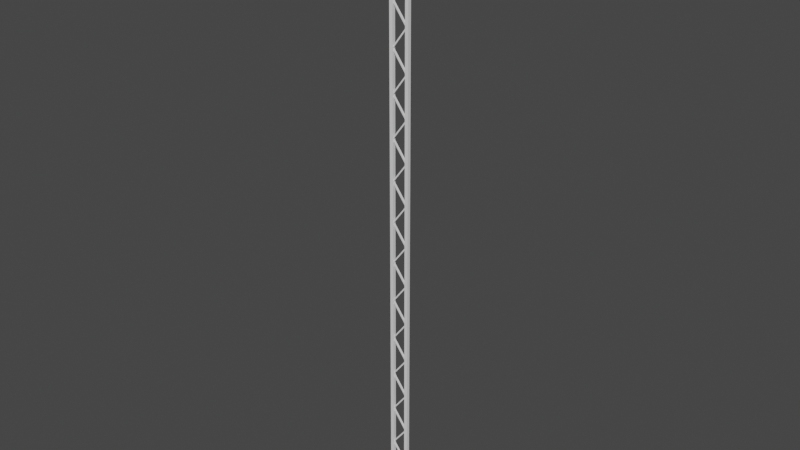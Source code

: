 # Source: single-scaffolding.blend  (saved by Blender 2.83.19; exported with 4.5.12 LTS)
import bpy
from mathutils import Matrix  # noqa: F401  (used for matrix-valued properties, if any)

bpy.ops.wm.read_factory_settings(use_empty=True)
scene = bpy.context.scene
scene.name = 'Scene'

# ---- collections
col_collection = bpy.data.collections.new('Collection'); scene.collection.children.link(col_collection)

# ---- world
world_world = bpy.data.worlds.new('World'); scene.world = world_world
world_world.use_nodes = True; world_world.node_tree.nodes.clear()
_N = world_world.node_tree.nodes; _L = world_world.node_tree.links
n0 = _N.new('ShaderNodeOutputWorld'); n0.name = 'World Output'; n0.location = (300, 300)
n1 = _N.new('ShaderNodeBackground'); n1.name = 'Background'; n1.location = (10, 300)
n1.inputs[0].default_value = (0.05088, 0.05088, 0.05088, 1.0)
_L.new(n1.outputs[0], n0.inputs[0])
n0.is_active_output = True
world_world.color = (0.05088, 0.05088, 0.05088)
world_world.use_sun_shadow = False
world_world.sun_shadow_jitter_overblur = 0.0

# ---- meshes
me_cube_001 = bpy.data.meshes.new('Cube.001')
me_cube_001.from_pydata([(0.75, 0.08625, -33.68), (-0.75, 0.08625, -31.68), (0.75, 0.08625, -33.44), (0.75, -0.08625, -33.68), (-0.75, -0.08625, -31.68), (0.75, -0.08625, -33.44), (-0.75, -0.08625, -31.44), (0.75, -0.08625, -29.44), (-0.75, -0.08625, -31.19), (0.75, -0.08625, -29.19), (-0.75, 0.08625, -31.44), (0.75, 0.08625, -29.44), (-0.75, 0.08625, -31.19), (0.75, 0.08625, -29.19), (0.75, 0.08625, -29.19), (-0.75, 0.08625, -27.19), (0.75, 0.08625, -28.95), (0.75, -0.08625, -29.19), (-0.75, -0.08625, -27.19), (0.75, -0.08625, -28.95), (-0.75, -0.08625, -26.95), (0.75, -0.08625, -24.95), (-0.75, -0.08625, -26.7), (0.75, -0.08625, -24.7), (-0.75, 0.08625, -26.95), (0.75, 0.08625, -24.95), (-0.75, 0.08625, -26.7), (0.75, 0.08625, -24.7), (0.75, 0.08625, -24.7), (-0.75, 0.08625, -22.7), (0.75, 0.08625, -24.45), (0.75, -0.08625, -24.7), (-0.75, -0.08625, -22.7), (0.75, -0.08625, -24.45), (-0.75, -0.08625, -22.45), (0.75, -0.08625, -20.45), (-0.75, -0.08625, -22.21), (0.75, -0.08625, -20.21), (-0.75, 0.08625, -22.45), (0.75, 0.08625, -20.45), (-0.75, 0.08625, -22.21), (0.75, 0.08625, -20.21), (0.75, 0.08625, -20.21), (-0.75, 0.08625, -18.21), (0.75, 0.08625, -19.96), (0.75, -0.08625, -20.21), (-0.75, -0.08625, -18.21), (0.75, -0.08625, -19.96), (-0.75, -0.08625, -17.96), (0.75, -0.08625, -15.96), (-0.75, -0.08625, -17.72), (0.75, -0.08625, -15.72), (-0.75, 0.08625, -17.96), (0.75, 0.08625, -15.96), (-0.75, 0.08625, -17.72), (0.75, 0.08625, -15.72), (0.75, 0.08625, -15.72), (-0.75, 0.08625, -13.72), (0.75, 0.08625, -15.47), (0.75, -0.08625, -15.72), (-0.75, -0.08625, -13.72), (0.75, -0.08625, -15.47), (-0.75, -0.08625, -13.47), (0.75, -0.08625, -11.47), (-0.75, -0.08625, -13.23), (0.75, -0.08625, -11.23), (-0.75, 0.08625, -13.47), (0.75, 0.08625, -11.47), (-0.75, 0.08625, -13.23), (0.75, 0.08625, -11.23), (0.75, 0.08625, -11.23), (-0.75, 0.08625, -9.227), (0.75, 0.08625, -10.98), (0.75, -0.08625, -11.23), (-0.75, -0.08625, -9.227), (0.75, -0.08625, -10.98), (-0.75, -0.08625, -8.982), (0.75, -0.08625, -6.982), (-0.75, -0.08625, -8.737), (0.75, -0.08625, -6.737), (-0.75, 0.08625, -8.982), (0.75, 0.08625, -6.982), (-0.75, 0.08625, -8.737), (0.75, 0.08625, -6.737), (0.75, 0.08625, -6.737), (-0.75, 0.08625, -4.737), (0.75, 0.08625, -6.491), (0.75, -0.08625, -6.737), (-0.75, -0.08625, -4.737), (0.75, -0.08625, -6.491), (-0.75, -0.08625, -4.491), (0.75, -0.08625, -2.491), (-0.75, -0.08625, -4.246), (0.75, -0.08625, -2.246), (-0.75, 0.08625, -4.491), (0.75, 0.08625, -2.491), (-0.75, 0.08625, -4.246), (0.75, 0.08625, -2.246), (0.75, 0.08625, -2.246), (-0.75, 0.08625, -0.2458), (0.75, 0.08625, -2.0), (0.75, -0.08625, -2.246), (-0.75, -0.08625, -0.2458), (0.75, -0.08625, -2.0), (-0.75, -0.08625, -0.0003738), (0.75, -0.08625, 2.0), (-0.75, -0.08625, 0.245), (0.75, -0.08625, 2.245), (-0.75, 0.08625, -0.0003738), (0.75, 0.08625, 2.0), (-0.75, 0.08625, 0.245), (0.75, 0.08625, 2.245), (0.75, 0.08625, 2.245), (-0.75, 0.08625, 4.245), (0.75, 0.08625, 2.49), (0.75, -0.08625, 2.245), (-0.75, -0.08625, 4.245), (0.75, -0.08625, 2.49), (-0.75, -0.08625, 4.49), (0.75, -0.08625, 6.49), (-0.75, -0.08625, 4.736), (0.75, -0.08625, 6.736), (-0.75, 0.08625, 4.49), (0.75, 0.08625, 6.49), (-0.75, 0.08625, 4.736), (0.75, 0.08625, 6.736), (0.75, 0.08625, 6.736), (-0.75, 0.08625, 8.736), (0.75, 0.08625, 6.981), (0.75, -0.08625, 6.736), (-0.75, -0.08625, 8.736), (0.75, -0.08625, 6.981), (-0.75, -0.08625, 8.981), (0.75, -0.08625, 10.98), (-0.75, -0.08625, 9.227), (0.75, -0.08625, 11.23), (-0.75, 0.08625, 8.981), (0.75, 0.08625, 10.98), (-0.75, 0.08625, 9.227), (0.75, 0.08625, 11.23), (0.75, 0.08625, 11.23), (-0.75, 0.08625, 13.23), (0.75, 0.08625, 11.47), (0.75, -0.08625, 11.23), (-0.75, -0.08625, 13.23), (0.75, -0.08625, 11.47), (-0.75, -0.08625, 13.47), (0.75, -0.08625, 15.47), (-0.75, -0.08625, 13.72), (0.75, -0.08625, 15.72), (-0.75, 0.08625, 13.47), (0.75, 0.08625, 15.47), (-0.75, 0.08625, 13.72), (0.75, 0.08625, 15.72), (0.75, 0.08625, 15.72), (-0.75, 0.08625, 17.72), (0.75, 0.08625, 15.96), (0.75, -0.08625, 15.72), (-0.75, -0.08625, 17.72), (0.75, -0.08625, 15.96), (-0.75, -0.08625, 17.96), (0.75, -0.08625, 19.96), (-0.75, -0.08625, 18.21), (0.75, -0.08625, 20.21), (-0.75, 0.08625, 17.96), (0.75, 0.08625, 19.96), (-0.75, 0.08625, 18.21), (0.75, 0.08625, 20.21), (0.75, 0.08625, 20.21), (-0.75, 0.08625, 22.21), (0.75, 0.08625, 20.45), (0.75, -0.08625, 20.21), (-0.75, -0.08625, 22.21), (0.75, -0.08625, 20.45), (-0.75, -0.08625, 22.45), (0.75, -0.08625, 24.45), (-0.75, -0.08625, 22.7), (0.75, -0.08625, 24.7), (-0.75, 0.08625, 22.45), (0.75, 0.08625, 24.45), (-0.75, 0.08625, 22.7), (0.75, 0.08625, 24.7), (0.75, 0.08625, 24.7), (-0.75, 0.08625, 26.7), (0.75, 0.08625, 24.94), (0.75, -0.08625, 24.7), (-0.75, -0.08625, 26.7), (0.75, -0.08625, 24.94), (-0.75, -0.08625, 26.94), (0.75, -0.08625, 28.94), (-0.75, -0.08625, 27.19), (0.75, -0.08625, 29.19), (-0.75, 0.08625, 26.94), (0.75, 0.08625, 28.94), (-0.75, 0.08625, 27.19), (0.75, 0.08625, 29.19), (0.75, 0.08625, 29.19), (-0.75, 0.08625, 31.19), (0.75, 0.08625, 29.44), (0.75, -0.08625, 29.19), (-0.75, -0.08625, 31.19), (0.75, -0.08625, 29.44), (-0.75, -0.08625, 31.44), (0.75, -0.08625, 33.44), (-0.75, -0.08625, 31.68), (0.75, -0.08625, 33.68), (-0.75, 0.08625, 31.44), (0.75, 0.08625, 33.44), (-0.75, 0.08625, 31.68), (0.75, 0.08625, 33.68), (0.7391, -0.188, -33.68), (0.7391, -0.188, 33.68), (0.7391, 0.188, -33.68), (0.7391, 0.188, 33.68), (1.115, -0.188, -33.68), (1.115, -0.188, 33.68), (1.115, 0.188, -33.68), (1.115, 0.188, 33.68), (-0.7391, -0.188, -33.68), (-0.7391, -0.188, 33.68), (-0.7391, 0.188, -33.68), (-0.7391, 0.188, 33.68), (-1.115, -0.188, -33.68), (-1.115, -0.188, 33.68), (-1.115, 0.188, -33.68), (-1.115, 0.188, 33.68)], [], [(0, 1, 10, 2), (2, 10, 6, 5), (5, 6, 4, 3), (3, 4, 1, 0), (2, 5, 3, 0), (6, 10, 1, 4), (6, 7, 9, 8), (8, 9, 13, 12), (12, 13, 11, 10), (10, 11, 7, 6), (8, 12, 10, 6), (13, 9, 7, 11), (14, 15, 24, 16), (16, 24, 20, 19), (19, 20, 18, 17), (17, 18, 15, 14), (16, 19, 17, 14), (20, 24, 15, 18), (20, 21, 23, 22), (22, 23, 27, 26), (26, 27, 25, 24), (24, 25, 21, 20), (22, 26, 24, 20), (27, 23, 21, 25), (28, 29, 38, 30), (30, 38, 34, 33), (33, 34, 32, 31), (31, 32, 29, 28), (30, 33, 31, 28), (34, 38, 29, 32), (34, 35, 37, 36), (36, 37, 41, 40), (40, 41, 39, 38), (38, 39, 35, 34), (36, 40, 38, 34), (41, 37, 35, 39), (42, 43, 52, 44), (44, 52, 48, 47), (47, 48, 46, 45), (45, 46, 43, 42), (44, 47, 45, 42), (48, 52, 43, 46), (48, 49, 51, 50), (50, 51, 55, 54), (54, 55, 53, 52), (52, 53, 49, 48), (50, 54, 52, 48), (55, 51, 49, 53), (56, 57, 66, 58), (58, 66, 62, 61), (61, 62, 60, 59), (59, 60, 57, 56), (58, 61, 59, 56), (62, 66, 57, 60), (62, 63, 65, 64), (64, 65, 69, 68), (68, 69, 67, 66), (66, 67, 63, 62), (64, 68, 66, 62), (69, 65, 63, 67), (70, 71, 80, 72), (72, 80, 76, 75), (75, 76, 74, 73), (73, 74, 71, 70), (72, 75, 73, 70), (76, 80, 71, 74), (76, 77, 79, 78), (78, 79, 83, 82), (82, 83, 81, 80), (80, 81, 77, 76), (78, 82, 80, 76), (83, 79, 77, 81), (84, 85, 94, 86), (86, 94, 90, 89), (89, 90, 88, 87), (87, 88, 85, 84), (86, 89, 87, 84), (90, 94, 85, 88), (90, 91, 93, 92), (92, 93, 97, 96), (96, 97, 95, 94), (94, 95, 91, 90), (92, 96, 94, 90), (97, 93, 91, 95), (98, 99, 108, 100), (100, 108, 104, 103), (103, 104, 102, 101), (101, 102, 99, 98), (100, 103, 101, 98), (104, 108, 99, 102), (104, 105, 107, 106), (106, 107, 111, 110), (110, 111, 109, 108), (108, 109, 105, 104), (106, 110, 108, 104), (111, 107, 105, 109), (112, 113, 122, 114), (114, 122, 118, 117), (117, 118, 116, 115), (115, 116, 113, 112), (114, 117, 115, 112), (118, 122, 113, 116), (118, 119, 121, 120), (120, 121, 125, 124), (124, 125, 123, 122), (122, 123, 119, 118), (120, 124, 122, 118), (125, 121, 119, 123), (126, 127, 136, 128), (128, 136, 132, 131), (131, 132, 130, 129), (129, 130, 127, 126), (128, 131, 129, 126), (132, 136, 127, 130), (132, 133, 135, 134), (134, 135, 139, 138), (138, 139, 137, 136), (136, 137, 133, 132), (134, 138, 136, 132), (139, 135, 133, 137), (140, 141, 150, 142), (142, 150, 146, 145), (145, 146, 144, 143), (143, 144, 141, 140), (142, 145, 143, 140), (146, 150, 141, 144), (146, 147, 149, 148), (148, 149, 153, 152), (152, 153, 151, 150), (150, 151, 147, 146), (148, 152, 150, 146), (153, 149, 147, 151), (154, 155, 164, 156), (156, 164, 160, 159), (159, 160, 158, 157), (157, 158, 155, 154), (156, 159, 157, 154), (160, 164, 155, 158), (160, 161, 163, 162), (162, 163, 167, 166), (166, 167, 165, 164), (164, 165, 161, 160), (162, 166, 164, 160), (167, 163, 161, 165), (168, 169, 178, 170), (170, 178, 174, 173), (173, 174, 172, 171), (171, 172, 169, 168), (170, 173, 171, 168), (174, 178, 169, 172), (174, 175, 177, 176), (176, 177, 181, 180), (180, 181, 179, 178), (178, 179, 175, 174), (176, 180, 178, 174), (181, 177, 175, 179), (182, 183, 192, 184), (184, 192, 188, 187), (187, 188, 186, 185), (185, 186, 183, 182), (184, 187, 185, 182), (188, 192, 183, 186), (188, 189, 191, 190), (190, 191, 195, 194), (194, 195, 193, 192), (192, 193, 189, 188), (190, 194, 192, 188), (195, 191, 189, 193), (196, 197, 206, 198), (198, 206, 202, 201), (201, 202, 200, 199), (199, 200, 197, 196), (198, 201, 199, 196), (202, 206, 197, 200), (202, 203, 205, 204), (204, 205, 209, 208), (208, 209, 207, 206), (206, 207, 203, 202), (204, 208, 206, 202), (209, 205, 203, 207), (210, 211, 213, 212), (212, 213, 217, 216), (216, 217, 215, 214), (214, 215, 211, 210), (212, 216, 214, 210), (217, 213, 211, 215), (218, 220, 221, 219), (220, 224, 225, 221), (224, 222, 223, 225), (222, 218, 219, 223), (220, 218, 222, 224), (225, 223, 219, 221)])
_uv = me_cube_001.uv_layers.new(name='UVMap')
_uv.uv.foreach_set('vector', [0.375, 0.0, 0.625, 0.0, 0.625, 0.25, 0.375, 0.25, 0.375, 0.25, 0.625, 0.25, 0.625, 0.5, 0.375, 0.5, 0.375, 0.5, 0.625, 0.5, 0.625, 0.75, 0.375, 0.75, 0.375, 0.75, 0.625, 0.75, 0.625, 1.0, 0.375, 1.0, 0.125, 0.5, 0.375, 0.5, 0.375, 0.75, 0.125, 0.75, 0.625, 0.5, 0.875, 0.5, 0.875, 0.75, 0.625, 0.75, 0.375, 0.0, 0.625, 0.0, 0.625, 0.25, 0.375, 0.25, 0.375, 0.25, 0.625, 0.25, 0.625, 0.5, 0.375, 0.5, 0.375, 0.5, 0.625, 0.5, 0.625, 0.75, 0.375, 0.75, 0.375, 0.75, 0.625, 0.75, 0.625, 1.0, 0.375, 1.0, 0.125, 0.5, 0.375, 0.5, 0.375, 0.75, 0.125, 0.75, 0.625, 0.5, 0.875, 0.5, 0.875, 0.75, 0.625, 0.75, 0.375, 0.0, 0.625, 0.0, 0.625, 0.25, 0.375, 0.25, 0.375, 0.25, 0.625, 0.25, 0.625, 0.5, 0.375, 0.5, 0.375, 0.5, 0.625, 0.5, 0.625, 0.75, 0.375, 0.75, 0.375, 0.75, 0.625, 0.75, 0.625, 1.0, 0.375, 1.0, 0.125, 0.5, 0.375, 0.5, 0.375, 0.75, 0.125, 0.75, 0.625, 0.5, 0.875, 0.5, 0.875, 0.75, 0.625, 0.75, 0.375, 0.0, 0.625, 0.0, 0.625, 0.25, 0.375, 0.25, 0.375, 0.25, 0.625, 0.25, 0.625, 0.5, 0.375, 0.5, 0.375, 0.5, 0.625, 0.5, 0.625, 0.75, 0.375, 0.75, 0.375, 0.75, 0.625, 0.75, 0.625, 1.0, 0.375, 1.0, 0.125, 0.5, 0.375, 0.5, 0.375, 0.75, 0.125, 0.75, 0.625, 0.5, 0.875, 0.5, 0.875, 0.75, 0.625, 0.75, 0.375, 0.0, 0.625, 0.0, 0.625, 0.25, 0.375, 0.25, 0.375, 0.25, 0.625, 0.25, 0.625, 0.5, 0.375, 0.5, 0.375, 0.5, 0.625, 0.5, 0.625, 0.75, 0.375, 0.75, 0.375, 0.75, 0.625, 0.75, 0.625, 1.0, 0.375, 1.0, 0.125, 0.5, 0.375, 0.5, 0.375, 0.75, 0.125, 0.75, 0.625, 0.5, 0.875, 0.5, 0.875, 0.75, 0.625, 0.75, 0.375, 0.0, 0.625, 0.0, 0.625, 0.25, 0.375, 0.25, 0.375, 0.25, 0.625, 0.25, 0.625, 0.5, 0.375, 0.5, 0.375, 0.5, 0.625, 0.5, 0.625, 0.75, 0.375, 0.75, 0.375, 0.75, 0.625, 0.75, 0.625, 1.0, 0.375, 1.0, 0.125, 0.5, 0.375, 0.5, 0.375, 0.75, 0.125, 0.75, 0.625, 0.5, 0.875, 0.5, 0.875, 0.75, 0.625, 0.75, 0.375, 0.0, 0.625, 0.0, 0.625, 0.25, 0.375, 0.25, 0.375, 0.25, 0.625, 0.25, 0.625, 0.5, 0.375, 0.5, 0.375, 0.5, 0.625, 0.5, 0.625, 0.75, 0.375, 0.75, 0.375, 0.75, 0.625, 0.75, 0.625, 1.0, 0.375, 1.0, 0.125, 0.5, 0.375, 0.5, 0.375, 0.75, 0.125, 0.75, 0.625, 0.5, 0.875, 0.5, 0.875, 0.75, 0.625, 0.75, 0.375, 0.0, 0.625, 0.0, 0.625, 0.25, 0.375, 0.25, 0.375, 0.25, 0.625, 0.25, 0.625, 0.5, 0.375, 0.5, 0.375, 0.5, 0.625, 0.5, 0.625, 0.75, 0.375, 0.75, 0.375, 0.75, 0.625, 0.75, 0.625, 1.0, 0.375, 1.0, 0.125, 0.5, 0.375, 0.5, 0.375, 0.75, 0.125, 0.75, 0.625, 0.5, 0.875, 0.5, 0.875, 0.75, 0.625, 0.75, 0.375, 0.0, 0.625, 0.0, 0.625, 0.25, 0.375, 0.25, 0.375, 0.25, 0.625, 0.25, 0.625, 0.5, 0.375, 0.5, 0.375, 0.5, 0.625, 0.5, 0.625, 0.75, 0.375, 0.75, 0.375, 0.75, 0.625, 0.75, 0.625, 1.0, 0.375, 1.0, 0.125, 0.5, 0.375, 0.5, 0.375, 0.75, 0.125, 0.75, 0.625, 0.5, 0.875, 0.5, 0.875, 0.75, 0.625, 0.75, 0.375, 0.0, 0.625, 0.0, 0.625, 0.25, 0.375, 0.25, 0.375, 0.25, 0.625, 0.25, 0.625, 0.5, 0.375, 0.5, 0.375, 0.5, 0.625, 0.5, 0.625, 0.75, 0.375, 0.75, 0.375, 0.75, 0.625, 0.75, 0.625, 1.0, 0.375, 1.0, 0.125, 0.5, 0.375, 0.5, 0.375, 0.75, 0.125, 0.75, 0.625, 0.5, 0.875, 0.5, 0.875, 0.75, 0.625, 0.75, 0.375, 0.0, 0.625, 0.0, 0.625, 0.25, 0.375, 0.25, 0.375, 0.25, 0.625, 0.25, 0.625, 0.5, 0.375, 0.5, 0.375, 0.5, 0.625, 0.5, 0.625, 0.75, 0.375, 0.75, 0.375, 0.75, 0.625, 0.75, 0.625, 1.0, 0.375, 1.0, 0.125, 0.5, 0.375, 0.5, 0.375, 0.75, 0.125, 0.75, 0.625, 0.5, 0.875, 0.5, 0.875, 0.75, 0.625, 0.75, 0.375, 0.0, 0.625, 0.0, 0.625, 0.25, 0.375, 0.25, 0.375, 0.25, 0.625, 0.25, 0.625, 0.5, 0.375, 0.5, 0.375, 0.5, 0.625, 0.5, 0.625, 0.75, 0.375, 0.75, 0.375, 0.75, 0.625, 0.75, 0.625, 1.0, 0.375, 1.0, 0.125, 0.5, 0.375, 0.5, 0.375, 0.75, 0.125, 0.75, 0.625, 0.5, 0.875, 0.5, 0.875, 0.75, 0.625, 0.75, 0.375, 0.0, 0.625, 0.0, 0.625, 0.25, 0.375, 0.25, 0.375, 0.25, 0.625, 0.25, 0.625, 0.5, 0.375, 0.5, 0.375, 0.5, 0.625, 0.5, 0.625, 0.75, 0.375, 0.75, 0.375, 0.75, 0.625, 0.75, 0.625, 1.0, 0.375, 1.0, 0.125, 0.5, 0.375, 0.5, 0.375, 0.75, 0.125, 0.75, 0.625, 0.5, 0.875, 0.5, 0.875, 0.75, 0.625, 0.75, 0.375, 0.0, 0.625, 0.0, 0.625, 0.25, 0.375, 0.25, 0.375, 0.25, 0.625, 0.25, 0.625, 0.5, 0.375, 0.5, 0.375, 0.5, 0.625, 0.5, 0.625, 0.75, 0.375, 0.75, 0.375, 0.75, 0.625, 0.75, 0.625, 1.0, 0.375, 1.0, 0.125, 0.5, 0.375, 0.5, 0.375, 0.75, 0.125, 0.75, 0.625, 0.5, 0.875, 0.5, 0.875, 0.75, 0.625, 0.75, 0.375, 0.0, 0.625, 0.0, 0.625, 0.25, 0.375, 0.25, 0.375, 0.25, 0.625, 0.25, 0.625, 0.5, 0.375, 0.5, 0.375, 0.5, 0.625, 0.5, 0.625, 0.75, 0.375, 0.75, 0.375, 0.75, 0.625, 0.75, 0.625, 1.0, 0.375, 1.0, 0.125, 0.5, 0.375, 0.5, 0.375, 0.75, 0.125, 0.75, 0.625, 0.5, 0.875, 0.5, 0.875, 0.75, 0.625, 0.75, 0.375, 0.0, 0.625, 0.0, 0.625, 0.25, 0.375, 0.25, 0.375, 0.25, 0.625, 0.25, 0.625, 0.5, 0.375, 0.5, 0.375, 0.5, 0.625, 0.5, 0.625, 0.75, 0.375, 0.75, 0.375, 0.75, 0.625, 0.75, 0.625, 1.0, 0.375, 1.0, 0.125, 0.5, 0.375, 0.5, 0.375, 0.75, 0.125, 0.75, 0.625, 0.5, 0.875, 0.5, 0.875, 0.75, 0.625, 0.75, 0.375, 0.0, 0.625, 0.0, 0.625, 0.25, 0.375, 0.25, 0.375, 0.25, 0.625, 0.25, 0.625, 0.5, 0.375, 0.5, 0.375, 0.5, 0.625, 0.5, 0.625, 0.75, 0.375, 0.75, 0.375, 0.75, 0.625, 0.75, 0.625, 1.0, 0.375, 1.0, 0.125, 0.5, 0.375, 0.5, 0.375, 0.75, 0.125, 0.75, 0.625, 0.5, 0.875, 0.5, 0.875, 0.75, 0.625, 0.75, 0.375, 0.0, 0.625, 0.0, 0.625, 0.25, 0.375, 0.25, 0.375, 0.25, 0.625, 0.25, 0.625, 0.5, 0.375, 0.5, 0.375, 0.5, 0.625, 0.5, 0.625, 0.75, 0.375, 0.75, 0.375, 0.75, 0.625, 0.75, 0.625, 1.0, 0.375, 1.0, 0.125, 0.5, 0.375, 0.5, 0.375, 0.75, 0.125, 0.75, 0.625, 0.5, 0.875, 0.5, 0.875, 0.75, 0.625, 0.75, 0.375, 0.0, 0.625, 0.0, 0.625, 0.25, 0.375, 0.25, 0.375, 0.25, 0.625, 0.25, 0.625, 0.5, 0.375, 0.5, 0.375, 0.5, 0.625, 0.5, 0.625, 0.75, 0.375, 0.75, 0.375, 0.75, 0.625, 0.75, 0.625, 1.0, 0.375, 1.0, 0.125, 0.5, 0.375, 0.5, 0.375, 0.75, 0.125, 0.75, 0.625, 0.5, 0.875, 0.5, 0.875, 0.75, 0.625, 0.75, 0.375, 0.0, 0.625, 0.0, 0.625, 0.25, 0.375, 0.25, 0.375, 0.25, 0.625, 0.25, 0.625, 0.5, 0.375, 0.5, 0.375, 0.5, 0.625, 0.5, 0.625, 0.75, 0.375, 0.75, 0.375, 0.75, 0.625, 0.75, 0.625, 1.0, 0.375, 1.0, 0.125, 0.5, 0.375, 0.5, 0.375, 0.75, 0.125, 0.75, 0.625, 0.5, 0.875, 0.5, 0.875, 0.75, 0.625, 0.75, 0.375, 0.0, 0.625, 0.0, 0.625, 0.25, 0.375, 0.25, 0.375, 0.25, 0.625, 0.25, 0.625, 0.5, 0.375, 0.5, 0.375, 0.5, 0.625, 0.5, 0.625, 0.75, 0.375, 0.75, 0.375, 0.75, 0.625, 0.75, 0.625, 1.0, 0.375, 1.0, 0.125, 0.5, 0.375, 0.5, 0.375, 0.75, 0.125, 0.75, 0.625, 0.5, 0.875, 0.5, 0.875, 0.75, 0.625, 0.75, 0.375, 0.0, 0.625, 0.0, 0.625, 0.25, 0.375, 0.25, 0.375, 0.25, 0.625, 0.25, 0.625, 0.5, 0.375, 0.5, 0.375, 0.5, 0.625, 0.5, 0.625, 0.75, 0.375, 0.75, 0.375, 0.75, 0.625, 0.75, 0.625, 1.0, 0.375, 1.0, 0.125, 0.5, 0.375, 0.5, 0.375, 0.75, 0.125, 0.75, 0.625, 0.5, 0.875, 0.5, 0.875, 0.75, 0.625, 0.75, 0.375, 0.0, 0.625, 0.0, 0.625, 0.25, 0.375, 0.25, 0.375, 0.25, 0.625, 0.25, 0.625, 0.5, 0.375, 0.5, 0.375, 0.5, 0.625, 0.5, 0.625, 0.75, 0.375, 0.75, 0.375, 0.75, 0.625, 0.75, 0.625, 1.0, 0.375, 1.0, 0.125, 0.5, 0.375, 0.5, 0.375, 0.75, 0.125, 0.75, 0.625, 0.5, 0.875, 0.5, 0.875, 0.75, 0.625, 0.75, 0.375, 0.0, 0.625, 0.0, 0.625, 0.25, 0.375, 0.25, 0.375, 0.25, 0.625, 0.25, 0.625, 0.5, 0.375, 0.5, 0.375, 0.5, 0.625, 0.5, 0.625, 0.75, 0.375, 0.75, 0.375, 0.75, 0.625, 0.75, 0.625, 1.0, 0.375, 1.0, 0.125, 0.5, 0.375, 0.5, 0.375, 0.75, 0.125, 0.75, 0.625, 0.5, 0.875, 0.5, 0.875, 0.75, 0.625, 0.75, 0.375, 0.0, 0.625, 0.0, 0.625, 0.25, 0.375, 0.25, 0.375, 0.25, 0.625, 0.25, 0.625, 0.5, 0.375, 0.5, 0.375, 0.5, 0.625, 0.5, 0.625, 0.75, 0.375, 0.75, 0.375, 0.75, 0.625, 0.75, 0.625, 1.0, 0.375, 1.0, 0.125, 0.5, 0.375, 0.5, 0.375, 0.75, 0.125, 0.75, 0.625, 0.5, 0.875, 0.5, 0.875, 0.75, 0.625, 0.75, 0.375, 0.0, 0.625, 0.0, 0.625, 0.25, 0.375, 0.25, 0.375, 0.25, 0.625, 0.25, 0.625, 0.5, 0.375, 0.5, 0.375, 0.5, 0.625, 0.5, 0.625, 0.75, 0.375, 0.75, 0.375, 0.75, 0.625, 0.75, 0.625, 1.0, 0.375, 1.0, 0.125, 0.5, 0.375, 0.5, 0.375, 0.75, 0.125, 0.75, 0.625, 0.5, 0.875, 0.5, 0.875, 0.75, 0.625, 0.75, 0.375, 0.0, 0.625, 0.0, 0.625, 0.25, 0.375, 0.25, 0.375, 0.25, 0.625, 0.25, 0.625, 0.5, 0.375, 0.5, 0.375, 0.5, 0.625, 0.5, 0.625, 0.75, 0.375, 0.75, 0.375, 0.75, 0.625, 0.75, 0.625, 1.0, 0.375, 1.0, 0.125, 0.5, 0.375, 0.5, 0.375, 0.75, 0.125, 0.75, 0.625, 0.5, 0.875, 0.5, 0.875, 0.75, 0.625, 0.75, 0.375, 0.0, 0.625, 0.0, 0.625, 0.25, 0.375, 0.25, 0.375, 0.25, 0.625, 0.25, 0.625, 0.5, 0.375, 0.5, 0.375, 0.5, 0.625, 0.5, 0.625, 0.75, 0.375, 0.75, 0.375, 0.75, 0.625, 0.75, 0.625, 1.0, 0.375, 1.0, 0.125, 0.5, 0.375, 0.5, 0.375, 0.75, 0.125, 0.75, 0.625, 0.5, 0.875, 0.5, 0.875, 0.75, 0.625, 0.75, 0.375, 0.0, 0.625, 0.0, 0.625, 0.25, 0.375, 0.25, 0.375, 0.25, 0.625, 0.25, 0.625, 0.5, 0.375, 0.5, 0.375, 0.5, 0.625, 0.5, 0.625, 0.75, 0.375, 0.75, 0.375, 0.75, 0.625, 0.75, 0.625, 1.0, 0.375, 1.0, 0.125, 0.5, 0.375, 0.5, 0.375, 0.75, 0.125, 0.75, 0.625, 0.5, 0.875, 0.5, 0.875, 0.75, 0.625, 0.75, 0.375, 0.0, 0.625, 0.0, 0.625, 0.25, 0.375, 0.25, 0.375, 0.25, 0.625, 0.25, 0.625, 0.5, 0.375, 0.5, 0.375, 0.5, 0.625, 0.5, 0.625, 0.75, 0.375, 0.75, 0.375, 0.75, 0.625, 0.75, 0.625, 1.0, 0.375, 1.0, 0.125, 0.5, 0.375, 0.5, 0.375, 0.75, 0.125, 0.75, 0.625, 0.5, 0.875, 0.5, 0.875, 0.75, 0.625, 0.75, 0.375, 0.0, 0.625, 0.0, 0.625, 0.25, 0.375, 0.25, 0.375, 0.25, 0.625, 0.25, 0.625, 0.5, 0.375, 0.5, 0.375, 0.5, 0.625, 0.5, 0.625, 0.75, 0.375, 0.75, 0.375, 0.75, 0.625, 0.75, 0.625, 1.0, 0.375, 1.0, 0.125, 0.5, 0.375, 0.5, 0.375, 0.75, 0.125, 0.75, 0.625, 0.5, 0.875, 0.5, 0.875, 0.75, 0.625, 0.75, 0.375, 0.0, 0.375, 0.25, 0.625, 0.25, 0.625, 0.0, 0.375, 0.25, 0.375, 0.5, 0.625, 0.5, 0.625, 0.25, 0.375, 0.5, 0.375, 0.75, 0.625, 0.75, 0.625, 0.5, 0.375, 0.75, 0.375, 1.0, 0.625, 1.0, 0.625, 0.75, 0.125, 0.5, 0.125, 0.75, 0.375, 0.75, 0.375, 0.5, 0.625, 0.5, 0.625, 0.75, 0.875, 0.75, 0.875, 0.5])
me_cube_001.use_remesh_fix_poles = True
me_cube_001.use_remesh_preserve_attributes = False
me_cube_001.use_mirror_vertex_groups = False
me_cube_001.update()

# ---- objects
ob_singlescaffolding = bpy.data.objects.new('SingleScaffolding', me_cube_001)

# ---- transforms, parenting, visibility, modifiers, constraints
ob_singlescaffolding.location = (-2.838e-09, -2.167e-08, 0.0)
ob_singlescaffolding.lineart.crease_threshold = 0.0

# ---- collection membership
col_collection.objects.link(ob_singlescaffolding)

# ---- scene / render settings (as saved in the file)
scene.frame_start = 1; scene.frame_end = 250; scene.frame_set(1)
scene.render.engine = 'BLENDER_EEVEE_NEXT'
scene.cycles.use_denoising = False
scene.cycles.samples = 128
scene.cycles.sampling_pattern = 'TABULATED_SOBOL'
scene.cycles.use_adaptive_sampling = False
scene.cycles.use_light_tree = False
scene.view_settings.view_transform = 'Filmic'
bpy.context.view_layer.update()

# ---- added for rendering (the .blend has no active camera and no usable light): camera, sun
cam_auto = bpy.data.cameras.new('AutoCamera')
cam_auto.lens = 50.0
cam_auto.sensor_width = 36.0
cam_auto.clip_end = 1094.5
ob_auto_camera = bpy.data.objects.new('AutoCamera', cam_auto)
scene.collection.objects.link(ob_auto_camera)
ob_auto_camera.location = (62.3649, -74.8379, 49.892)
ob_auto_camera.rotation_euler = (1.09748, -7.21219e-08, 0.694738)
scene.camera = ob_auto_camera
light_auto_sun = bpy.data.lights.new('AutoSun', 'SUN')
light_auto_sun.energy = 3.0
light_auto_sun.angle = 0.0523599
ob_auto_sun = bpy.data.objects.new('AutoSun', light_auto_sun)
scene.collection.objects.link(ob_auto_sun)
ob_auto_sun.rotation_euler = (0.872665, 0.174533, 0.523599)
bpy.context.view_layer.update()
